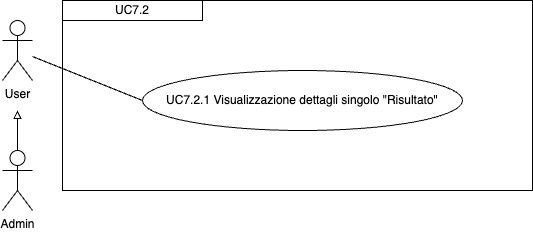

The diagram above was exported from draw.io. Its source (the exported page's mxGraphModel, read from the mxfile embedded in the PNG):
<mxGraphModel dx="954" dy="606" grid="1" gridSize="10" guides="1" tooltips="1" connect="1" arrows="1" fold="1" page="1" pageScale="1" pageWidth="827" pageHeight="1169" math="0" shadow="0">
  <root>
    <mxCell id="0" />
    <mxCell id="1" parent="0" />
    <mxCell id="cossXBuU-prAeX_ZA-Xt-6" value="UC7.2.1 Visualizzazione dettagli singolo &quot;Risultato&quot;" style="ellipse;whiteSpace=wrap;html=1;" parent="1" vertex="1">
      <mxGeometry x="220" y="90" width="320" height="60" as="geometry" />
    </mxCell>
    <mxCell id="cossXBuU-prAeX_ZA-Xt-13" value="" style="endArrow=none;html=1;rounded=0;entryX=0;entryY=0.5;entryDx=0;entryDy=0;" parent="1" target="cossXBuU-prAeX_ZA-Xt-6" edge="1" source="2196XDZoeAxH2keCfzvx-1">
      <mxGeometry width="50" height="50" relative="1" as="geometry">
        <mxPoint x="100" y="100" as="sourcePoint" />
        <mxPoint x="190" y="170" as="targetPoint" />
      </mxGeometry>
    </mxCell>
    <mxCell id="cossXBuU-prAeX_ZA-Xt-14" value="UC7.2" style="rounded=0;whiteSpace=wrap;html=1;" parent="1" vertex="1">
      <mxGeometry x="140" y="20" width="140" height="20" as="geometry" />
    </mxCell>
    <mxCell id="M78qwpnA09KBsv8SCh-c-16" value="" style="rounded=0;whiteSpace=wrap;html=1;fillColor=none;" parent="1" vertex="1">
      <mxGeometry x="140" y="20" width="470" height="190" as="geometry" />
    </mxCell>
    <mxCell id="2196XDZoeAxH2keCfzvx-1" value="User" style="shape=umlActor;verticalLabelPosition=bottom;verticalAlign=top;html=1;outlineConnect=0;" vertex="1" parent="1">
      <mxGeometry x="80" y="40" width="30" height="60" as="geometry" />
    </mxCell>
    <mxCell id="2196XDZoeAxH2keCfzvx-2" value="Admin" style="shape=umlActor;verticalLabelPosition=bottom;verticalAlign=top;html=1;outlineConnect=0;" vertex="1" parent="1">
      <mxGeometry x="80" y="170" width="30" height="60" as="geometry" />
    </mxCell>
    <mxCell id="2196XDZoeAxH2keCfzvx-3" value="" style="endArrow=block;html=1;rounded=0;exitX=0.5;exitY=0;exitDx=0;exitDy=0;exitPerimeter=0;endFill=0;" edge="1" parent="1" source="2196XDZoeAxH2keCfzvx-2">
      <mxGeometry width="50" height="50" relative="1" as="geometry">
        <mxPoint x="380" y="310" as="sourcePoint" />
        <mxPoint x="95" y="130" as="targetPoint" />
      </mxGeometry>
    </mxCell>
  </root>
</mxGraphModel>